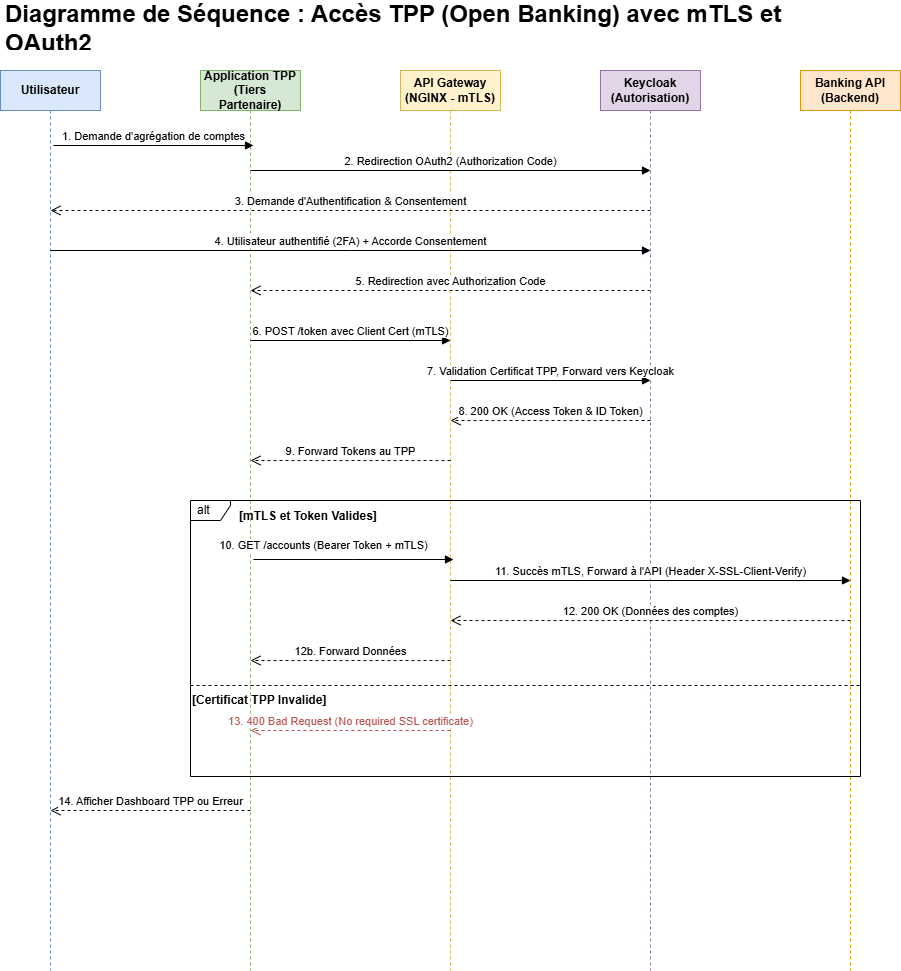

The diagram above was exported from draw.io. Its source (the exported page's mxGraphModel, read from the mxfile embedded in the PNG):
<mxGraphModel dx="854" dy="431" grid="0" gridSize="10" guides="1" tooltips="1" connect="1" arrows="1" fold="1" page="1" pageScale="1" pageWidth="1169" pageHeight="827" background="none" math="0" shadow="0">
  <root>
    <mxCell id="0" />
    <mxCell id="1" parent="0" />
    <mxCell id="title" parent="1" style="text;html=1;strokeColor=none;fillColor=none;spacing=5;spacingTop=-20;whiteSpace=wrap;overflow=hidden;rounded=0;" value="&lt;h1 style=&quot;margin: 0px;&quot;&gt;Diagramme de Séquence : Accès TPP (Open Banking) avec mTLS et OAuth2&lt;/h1&gt;" vertex="1">
      <mxGeometry height="40" width="800" x="60" y="10" as="geometry" />
    </mxCell>
    <mxCell id="ll_user" parent="1" style="shape=umlLifeline;perimeter=lifelinePerimeter;whiteSpace=wrap;html=1;container=1;collapsible=0;recursiveResize=0;outlineConnect=0;fillColor=#dae8fc;strokeColor=#6c8ebf;fontStyle=1" value="Utilisateur" vertex="1">
      <mxGeometry height="900" width="100" x="60" y="70" as="geometry" />
    </mxCell>
    <mxCell id="ll_tpp" parent="1" style="shape=umlLifeline;perimeter=lifelinePerimeter;whiteSpace=wrap;html=1;container=1;collapsible=0;recursiveResize=0;outlineConnect=0;fillColor=#d5e8d4;strokeColor=#82b366;fontStyle=1" value="Application TPP&#10;(Tiers Partenaire)" vertex="1">
      <mxGeometry height="900" width="100" x="260" y="70" as="geometry" />
    </mxCell>
    <mxCell id="ll_nginx" parent="1" style="shape=umlLifeline;perimeter=lifelinePerimeter;whiteSpace=wrap;html=1;container=1;collapsible=0;recursiveResize=0;outlineConnect=0;fillColor=#fff2cc;strokeColor=#d6b656;fontStyle=1" value="API Gateway&#10;(NGINX - mTLS)" vertex="1">
      <mxGeometry height="900" width="100" x="460" y="70" as="geometry" />
    </mxCell>
    <mxCell id="ll_keycloak" parent="1" style="shape=umlLifeline;perimeter=lifelinePerimeter;whiteSpace=wrap;html=1;container=1;collapsible=0;recursiveResize=0;outlineConnect=0;fillColor=#e1d5e7;strokeColor=#9673a6;fontStyle=1" value="Keycloak&#10;(Autorisation)" vertex="1">
      <mxGeometry height="900" width="100" x="660" y="70" as="geometry" />
    </mxCell>
    <mxCell id="ll_api" parent="1" style="shape=umlLifeline;perimeter=lifelinePerimeter;whiteSpace=wrap;html=1;container=1;collapsible=0;recursiveResize=0;outlineConnect=0;fillColor=#ffe6cc;strokeColor=#d79b00;fontStyle=1" value="Banking API&#10;(Backend)" vertex="1">
      <mxGeometry height="900" width="100" x="860" y="70" as="geometry" />
    </mxCell>
    <mxCell id="m1" edge="1" parent="1" style="html=1;verticalAlign=bottom;endArrow=block;edgeStyle=elbowEdgeStyle;elbow=vertical;curved=0;rounded=0;" value="1. Demande d'agrégation de comptes">
      <mxGeometry relative="1" as="geometry">
        <mxPoint x="113" y="145" as="sourcePoint" />
        <mxPoint x="313" y="145" as="targetPoint" />
      </mxGeometry>
    </mxCell>
    <mxCell id="m2" edge="1" parent="1" style="html=1;verticalAlign=bottom;endArrow=block;edgeStyle=elbowEdgeStyle;elbow=vertical;curved=0;rounded=0;" value="2. Redirection OAuth2 (Authorization Code)">
      <mxGeometry relative="1" as="geometry">
        <mxPoint x="310" y="170" as="sourcePoint" />
        <mxPoint x="710" y="170" as="targetPoint" />
      </mxGeometry>
    </mxCell>
    <mxCell id="m3" edge="1" parent="1" style="html=1;verticalAlign=bottom;endArrow=open;dashed=1;endSize=8;edgeStyle=elbowEdgeStyle;elbow=vertical;curved=0;rounded=0;" value="3. Demande d'Authentification &amp; Consentement">
      <mxGeometry relative="1" as="geometry">
        <mxPoint x="710" y="210" as="sourcePoint" />
        <mxPoint x="110" y="210" as="targetPoint" />
      </mxGeometry>
    </mxCell>
    <mxCell id="m4" edge="1" parent="1" style="html=1;verticalAlign=bottom;endArrow=block;edgeStyle=elbowEdgeStyle;elbow=vertical;curved=0;rounded=0;" value="4. Utilisateur authentifié (2FA) + Accorde Consentement">
      <mxGeometry relative="1" as="geometry">
        <mxPoint x="110" y="250" as="sourcePoint" />
        <mxPoint x="710" y="250" as="targetPoint" />
      </mxGeometry>
    </mxCell>
    <mxCell id="m5" edge="1" parent="1" style="html=1;verticalAlign=bottom;endArrow=open;dashed=1;endSize=8;edgeStyle=elbowEdgeStyle;elbow=vertical;curved=0;rounded=0;" value="5. Redirection avec Authorization Code">
      <mxGeometry relative="1" as="geometry">
        <mxPoint x="710" y="290" as="sourcePoint" />
        <mxPoint x="310" y="290" as="targetPoint" />
      </mxGeometry>
    </mxCell>
    <mxCell id="m6" edge="1" parent="1" style="html=1;verticalAlign=bottom;endArrow=block;edgeStyle=elbowEdgeStyle;elbow=vertical;curved=0;rounded=0;" value="6. POST /token avec Client Cert (mTLS)">
      <mxGeometry relative="1" as="geometry">
        <mxPoint x="310" y="340" as="sourcePoint" />
        <mxPoint x="510" y="340" as="targetPoint" />
      </mxGeometry>
    </mxCell>
    <mxCell id="m7" edge="1" parent="1" style="html=1;verticalAlign=bottom;endArrow=block;edgeStyle=elbowEdgeStyle;elbow=vertical;curved=0;rounded=0;" value="7. Validation Certificat TPP, Forward vers Keycloak">
      <mxGeometry relative="1" as="geometry">
        <mxPoint x="510" y="380" as="sourcePoint" />
        <mxPoint x="710" y="380" as="targetPoint" />
      </mxGeometry>
    </mxCell>
    <mxCell id="m8" edge="1" parent="1" style="html=1;verticalAlign=bottom;endArrow=open;dashed=1;endSize=8;edgeStyle=elbowEdgeStyle;elbow=vertical;curved=0;rounded=0;" value="8. 200 OK (Access Token &amp; ID Token)">
      <mxGeometry relative="1" as="geometry">
        <mxPoint x="710" y="420" as="sourcePoint" />
        <mxPoint x="510" y="420" as="targetPoint" />
      </mxGeometry>
    </mxCell>
    <mxCell id="m9" edge="1" parent="1" style="html=1;verticalAlign=bottom;endArrow=open;dashed=1;endSize=8;edgeStyle=elbowEdgeStyle;elbow=vertical;curved=0;rounded=0;" value="9. Forward Tokens au TPP">
      <mxGeometry relative="1" as="geometry">
        <mxPoint x="510" y="460" as="sourcePoint" />
        <mxPoint x="310" y="460" as="targetPoint" />
      </mxGeometry>
    </mxCell>
    <mxCell id="alt_api_frame" parent="1" style="shape=umlFrame;whiteSpace=wrap;html=1;width=40;height=20;boundedLbl=1;verticalAlign=middle;align=left;spacingLeft=5;" value="alt" vertex="1">
      <mxGeometry height="276" width="670" x="250" y="500" as="geometry" />
    </mxCell>
    <mxCell id="alt_api_cond1" parent="1" style="text;html=1;strokeColor=none;fillColor=none;align=left;verticalAlign=middle;whiteSpace=wrap;rounded=0;fontStyle=1" value="[mTLS et Token Valides]" vertex="1">
      <mxGeometry height="20" width="180" x="297" y="506" as="geometry" />
    </mxCell>
    <mxCell id="m10" edge="1" parent="1" style="html=1;verticalAlign=bottom;endArrow=block;edgeStyle=elbowEdgeStyle;elbow=vertical;curved=0;rounded=0;" value="10. GET /accounts (Bearer Token + mTLS)">
      <mxGeometry relative="1" x="-0.3" y="5" as="geometry">
        <mxPoint as="offset" />
        <mxPoint x="313" y="559" as="sourcePoint" />
        <mxPoint x="513" y="559" as="targetPoint" />
      </mxGeometry>
    </mxCell>
    <mxCell id="m11" edge="1" parent="1" style="html=1;verticalAlign=bottom;endArrow=block;edgeStyle=elbowEdgeStyle;elbow=vertical;curved=0;rounded=0;" value="11. Succès mTLS, Forward à l'API (Header X-SSL-Client-Verify)">
      <mxGeometry relative="1" as="geometry">
        <mxPoint x="510" y="580" as="sourcePoint" />
        <mxPoint x="910" y="580" as="targetPoint" />
      </mxGeometry>
    </mxCell>
    <mxCell id="m12" edge="1" parent="1" style="html=1;verticalAlign=bottom;endArrow=open;dashed=1;endSize=8;edgeStyle=elbowEdgeStyle;elbow=vertical;curved=0;rounded=0;" value="12. 200 OK (Données des comptes)">
      <mxGeometry relative="1" as="geometry">
        <mxPoint x="910" y="620" as="sourcePoint" />
        <mxPoint x="510" y="620" as="targetPoint" />
      </mxGeometry>
    </mxCell>
    <mxCell id="m12_b" edge="1" parent="1" style="html=1;verticalAlign=bottom;endArrow=open;dashed=1;endSize=8;edgeStyle=elbowEdgeStyle;elbow=vertical;curved=0;rounded=0;" value="12b. Forward Données">
      <mxGeometry relative="1" as="geometry">
        <mxPoint x="510" y="660" as="sourcePoint" />
        <mxPoint x="310" y="660" as="targetPoint" />
      </mxGeometry>
    </mxCell>
    <mxCell id="alt_api_divider" parent="1" style="line;strokeWidth=1;dashed=1;labelPosition=center;verticalLabelPosition=bottom;align=left;verticalAlign=top;spacingTop=20;spacingLeft=20;" value="" vertex="1">
      <mxGeometry height="10" width="670" x="250" y="680" as="geometry" />
    </mxCell>
    <mxCell id="alt_api_cond2" parent="1" style="text;html=1;strokeColor=none;fillColor=none;align=left;verticalAlign=middle;whiteSpace=wrap;rounded=0;fontStyle=1" value="[Certificat TPP Invalide]" vertex="1">
      <mxGeometry height="20" width="180" x="250" y="690" as="geometry" />
    </mxCell>
    <mxCell id="m13" edge="1" parent="1" style="html=1;verticalAlign=bottom;endArrow=open;dashed=1;endSize=8;edgeStyle=elbowEdgeStyle;elbow=vertical;curved=0;rounded=0;strokeColor=#b85450;fontColor=#b85450;" value="13. 400 Bad Request (No required SSL certificate)">
      <mxGeometry relative="1" as="geometry">
        <mxPoint x="510" y="730" as="sourcePoint" />
        <mxPoint x="310" y="730" as="targetPoint" />
      </mxGeometry>
    </mxCell>
    <mxCell id="m14" edge="1" parent="1" style="html=1;verticalAlign=bottom;endArrow=open;dashed=1;endSize=8;edgeStyle=elbowEdgeStyle;elbow=vertical;curved=0;rounded=0;" value="14. Afficher Dashboard TPP ou Erreur">
      <mxGeometry relative="1" as="geometry">
        <mxPoint x="310" y="810" as="sourcePoint" />
        <mxPoint x="110" y="810" as="targetPoint" />
      </mxGeometry>
    </mxCell>
  </root>
</mxGraphModel>